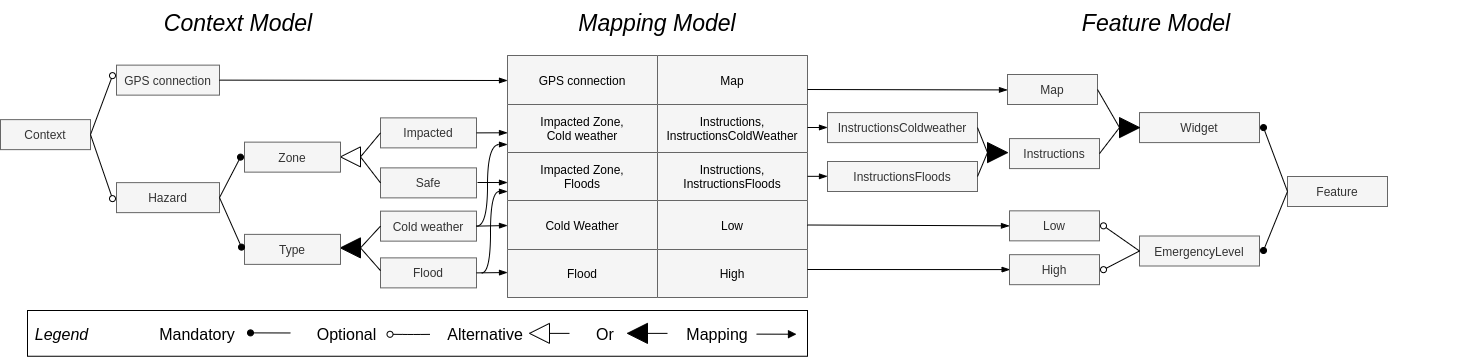

The diagram above was exported from draw.io. Its source (the exported page's mxGraphModel, read from the mxfile embedded in the PNG):
<mxGraphModel dx="1434" dy="1566" grid="1" gridSize="10" guides="1" tooltips="1" connect="1" arrows="1" fold="1" page="1" pageScale="1" pageWidth="1169" pageHeight="827" math="0" shadow="0">
  <root>
    <mxCell id="0" />
    <mxCell id="1" parent="0" />
    <mxCell id="2" value="" style="rounded=0;whiteSpace=wrap;html=1;fillColor=none;" parent="1" vertex="1">
      <mxGeometry x="350" y="250" width="780" height="45.75" as="geometry" />
    </mxCell>
    <mxCell id="3" value="Context" style="rounded=0;fillColor=#f5f5f5;strokeColor=#666666;fontColor=#333333;" parent="1" vertex="1">
      <mxGeometry x="323" y="59.13" width="90" height="30" as="geometry" />
    </mxCell>
    <mxCell id="4" value="Hazard" style="rounded=0;fillColor=#f5f5f5;strokeColor=#666666;fontColor=#333333;" parent="1" vertex="1">
      <mxGeometry x="439" y="122.13" width="103" height="30" as="geometry" />
    </mxCell>
    <mxCell id="11" value="Impacted" style="rounded=0;fillColor=#f5f5f5;strokeColor=#666666;fontColor=#333333;" parent="1" vertex="1">
      <mxGeometry x="703" y="57.38" width="96" height="30" as="geometry" />
    </mxCell>
    <mxCell id="12" value="Safe" style="rounded=0;fillColor=#f5f5f5;strokeColor=#666666;fontColor=#333333;" parent="1" vertex="1">
      <mxGeometry x="703" y="107.38" width="96" height="30" as="geometry" />
    </mxCell>
    <mxCell id="20" value="" style="endArrow=oval;endFill=1;exitX=1;exitY=0.5;exitDx=0;exitDy=0;" parent="1" source="4" edge="1">
      <mxGeometry width="50" height="50" relative="1" as="geometry">
        <mxPoint x="336" y="311.63" as="sourcePoint" />
        <mxPoint x="563" y="96.63" as="targetPoint" />
      </mxGeometry>
    </mxCell>
    <mxCell id="23" value="" style="endArrow=none;exitX=0;exitY=0.5;exitDx=0;exitDy=0;entryX=0;entryY=0.5;entryDx=0;entryDy=0;endFill=0;" parent="1" source="11" target="24" edge="1">
      <mxGeometry width="50" height="50" relative="1" as="geometry">
        <mxPoint x="703" y="66.20999999999992" as="sourcePoint" />
        <mxPoint x="393" y="161.20999999999992" as="targetPoint" />
      </mxGeometry>
    </mxCell>
    <mxCell id="24" value="" style="triangle;rotation=-180;fillColor=#ffffff;" parent="1" vertex="1">
      <mxGeometry x="663" y="86.38" width="20" height="20" as="geometry" />
    </mxCell>
    <mxCell id="25" value="" style="endArrow=none;exitX=0;exitY=0.5;exitDx=0;exitDy=0;entryX=0;entryY=0.5;entryDx=0;entryDy=0;endFill=0;" parent="1" source="12" target="24" edge="1">
      <mxGeometry width="50" height="50" relative="1" as="geometry">
        <mxPoint x="703.7199999999998" y="118.55000000000007" as="sourcePoint" />
        <mxPoint x="693" y="101.21000000000004" as="targetPoint" />
      </mxGeometry>
    </mxCell>
    <mxCell id="37" value="" style="shape=table;startSize=0;container=1;collapsible=0;childLayout=tableLayout;" parent="1" vertex="1">
      <mxGeometry x="830" y="-5" width="300" height="242" as="geometry" />
    </mxCell>
    <mxCell id="41" value="" style="shape=partialRectangle;collapsible=0;dropTarget=0;pointerEvents=0;fillColor=none;top=0;left=0;bottom=0;right=0;points=[[0,0.5],[1,0.5]];portConstraint=eastwest;" parent="37" vertex="1">
      <mxGeometry width="300" height="49" as="geometry" />
    </mxCell>
    <mxCell id="42" value="GPS connection" style="shape=partialRectangle;connectable=0;overflow=hidden;top=1;left=1;bottom=1;right=1;fillColor=#F5F5F5;strokeColor=#666666;" parent="41" vertex="1">
      <mxGeometry width="150" height="49" as="geometry">
        <mxRectangle width="150" height="49" as="alternateBounds" />
      </mxGeometry>
    </mxCell>
    <mxCell id="43" value="Map" style="shape=partialRectangle;connectable=0;overflow=hidden;top=1;left=1;bottom=1;right=1;fillColor=#F5F5F5;strokeColor=#666666;" parent="41" vertex="1">
      <mxGeometry x="150" width="150" height="49" as="geometry">
        <mxRectangle width="150" height="49" as="alternateBounds" />
      </mxGeometry>
    </mxCell>
    <mxCell id="44" value="" style="shape=partialRectangle;collapsible=0;dropTarget=0;pointerEvents=0;fillColor=none;top=0;left=0;bottom=0;right=0;points=[[0,0.5],[1,0.5]];portConstraint=eastwest;" parent="37" vertex="1">
      <mxGeometry y="49" width="300" height="48" as="geometry" />
    </mxCell>
    <mxCell id="45" value="Impacted Zone,&#10;Cold weather" style="shape=partialRectangle;connectable=0;overflow=hidden;top=1;left=1;bottom=1;right=1;fillColor=#F5F5F5;strokeColor=#666666;" parent="44" vertex="1">
      <mxGeometry width="150" height="48" as="geometry">
        <mxRectangle width="150" height="48" as="alternateBounds" />
      </mxGeometry>
    </mxCell>
    <mxCell id="46" value="Instructions,&#10;InstructionsColdWeather" style="shape=partialRectangle;connectable=0;overflow=hidden;top=1;left=1;bottom=1;right=1;fillColor=#F5F5F5;strokeColor=#666666;" parent="44" vertex="1">
      <mxGeometry x="150" width="150" height="48" as="geometry">
        <mxRectangle width="150" height="48" as="alternateBounds" />
      </mxGeometry>
    </mxCell>
    <mxCell id="38" value="" style="shape=partialRectangle;collapsible=0;dropTarget=0;pointerEvents=0;fillColor=none;top=0;left=0;bottom=0;right=0;points=[[0,0.5],[1,0.5]];portConstraint=eastwest;" parent="37" vertex="1">
      <mxGeometry y="97" width="300" height="48" as="geometry" />
    </mxCell>
    <mxCell id="39" value="Impacted Zone, &#10;Floods" style="shape=partialRectangle;connectable=0;overflow=hidden;top=1;left=1;bottom=1;right=1;fillColor=#F5F5F5;strokeColor=#666666;" parent="38" vertex="1">
      <mxGeometry width="150" height="48" as="geometry">
        <mxRectangle width="150" height="48" as="alternateBounds" />
      </mxGeometry>
    </mxCell>
    <mxCell id="40" value="Instructions,&#10;InstructionsFloods" style="shape=partialRectangle;connectable=0;overflow=hidden;top=1;left=1;bottom=1;right=1;fillColor=#F5F5F5;strokeColor=#666666;" parent="38" vertex="1">
      <mxGeometry x="150" width="150" height="48" as="geometry">
        <mxRectangle width="150" height="48" as="alternateBounds" />
      </mxGeometry>
    </mxCell>
    <mxCell id="47" value="" style="shape=partialRectangle;collapsible=0;dropTarget=0;pointerEvents=0;fillColor=none;top=0;left=0;bottom=0;right=0;points=[[0,0.5],[1,0.5]];portConstraint=eastwest;" parent="37" vertex="1">
      <mxGeometry y="145" width="300" height="49" as="geometry" />
    </mxCell>
    <mxCell id="48" value="Cold Weather" style="shape=partialRectangle;connectable=0;overflow=hidden;top=1;left=1;bottom=1;right=1;fillColor=#F5F5F5;strokeColor=#666666;" parent="47" vertex="1">
      <mxGeometry width="150" height="49" as="geometry">
        <mxRectangle width="150" height="49" as="alternateBounds" />
      </mxGeometry>
    </mxCell>
    <mxCell id="49" value="Low" style="shape=partialRectangle;connectable=0;overflow=hidden;top=1;left=1;bottom=1;right=1;fillColor=#F5F5F5;strokeColor=#666666;" parent="47" vertex="1">
      <mxGeometry x="150" width="150" height="49" as="geometry">
        <mxRectangle width="150" height="49" as="alternateBounds" />
      </mxGeometry>
    </mxCell>
    <mxCell id="50" value="" style="shape=partialRectangle;collapsible=0;dropTarget=0;pointerEvents=0;fillColor=none;top=0;left=0;bottom=0;right=0;points=[[0,0.5],[1,0.5]];portConstraint=eastwest;" parent="37" vertex="1">
      <mxGeometry y="194" width="300" height="48" as="geometry" />
    </mxCell>
    <mxCell id="51" value="Flood" style="shape=partialRectangle;connectable=0;overflow=hidden;top=1;left=1;bottom=1;right=1;fillColor=#F5F5F5;strokeColor=#666666;" parent="50" vertex="1">
      <mxGeometry width="150" height="48" as="geometry">
        <mxRectangle width="150" height="48" as="alternateBounds" />
      </mxGeometry>
    </mxCell>
    <mxCell id="52" value="High" style="shape=partialRectangle;connectable=0;overflow=hidden;top=1;left=1;bottom=1;right=1;fillColor=#F5F5F5;strokeColor=#666666;" parent="50" vertex="1">
      <mxGeometry x="150" width="150" height="48" as="geometry">
        <mxRectangle width="150" height="48" as="alternateBounds" />
      </mxGeometry>
    </mxCell>
    <mxCell id="80" value="Feature" style="rounded=0;fillColor=#f5f5f5;strokeColor=#666666;fontColor=#333333;" parent="1" vertex="1">
      <mxGeometry x="1610" y="116" width="100" height="30" as="geometry" />
    </mxCell>
    <mxCell id="81" value="Widget" style="rounded=0;fillColor=#f5f5f5;strokeColor=#666666;fontColor=#333333;" parent="1" vertex="1">
      <mxGeometry x="1462" y="52.09" width="120" height="30" as="geometry" />
    </mxCell>
    <mxCell id="82" value="" style="endArrow=oval;endFill=1;entryX=1;entryY=0.5;entryDx=0;entryDy=0;exitX=0;exitY=0.5;exitDx=0;exitDy=0;" parent="1" source="80" edge="1">
      <mxGeometry width="50" height="50" relative="1" as="geometry">
        <mxPoint x="1662" y="320.84" as="sourcePoint" />
        <mxPoint x="1586" y="67.09" as="targetPoint" />
      </mxGeometry>
    </mxCell>
    <mxCell id="83" value="EmergencyLevel" style="rounded=0;fillColor=#f5f5f5;strokeColor=#666666;fontColor=#333333;" parent="1" vertex="1">
      <mxGeometry x="1462" y="175.5" width="120" height="30" as="geometry" />
    </mxCell>
    <mxCell id="85" value="Instructions" style="rounded=0;fillColor=#f5f5f5;strokeColor=#666666;fontColor=#333333;" parent="1" vertex="1">
      <mxGeometry x="1332" y="78.09" width="90" height="30" as="geometry" />
    </mxCell>
    <mxCell id="86" value="Map" style="rounded=0;fillColor=#f5f5f5;strokeColor=#666666;fontColor=#333333;" parent="1" vertex="1">
      <mxGeometry x="1330" y="14" width="90" height="30" as="geometry" />
    </mxCell>
    <mxCell id="88" value="Low" style="rounded=0;fillColor=#f5f5f5;strokeColor=#666666;fontColor=#333333;" parent="1" vertex="1">
      <mxGeometry x="1332" y="150.34" width="90" height="30" as="geometry" />
    </mxCell>
    <mxCell id="89" value="" style="endArrow=oval;exitX=0;exitY=0.5;exitDx=0;exitDy=0;endFill=1;" parent="1" source="80" edge="1">
      <mxGeometry width="50" height="50" relative="1" as="geometry">
        <mxPoint x="1666" y="320.84" as="sourcePoint" />
        <mxPoint x="1586" y="190" as="targetPoint" />
      </mxGeometry>
    </mxCell>
    <mxCell id="93" value="High" style="rounded=0;fillColor=#f5f5f5;strokeColor=#666666;fontColor=#333333;" parent="1" vertex="1">
      <mxGeometry x="1332" y="194.17000000000002" width="90" height="30" as="geometry" />
    </mxCell>
    <mxCell id="99" value="" style="endArrow=none;exitX=0;exitY=0.5;exitDx=0;exitDy=0;endFill=0;entryX=1;entryY=0.5;entryDx=0;entryDy=0;" parent="1" source="102" target="85" edge="1">
      <mxGeometry width="50" height="50" relative="1" as="geometry">
        <mxPoint x="1672" y="307.09" as="sourcePoint" />
        <mxPoint x="1592" y="77.09" as="targetPoint" />
      </mxGeometry>
    </mxCell>
    <mxCell id="100" value="" style="endArrow=none;exitX=0;exitY=0.5;exitDx=0;exitDy=0;endFill=0;entryX=1;entryY=0.5;entryDx=0;entryDy=0;" parent="1" source="102" target="86" edge="1">
      <mxGeometry width="50" height="50" relative="1" as="geometry">
        <mxPoint x="1472" y="77.09" as="sourcePoint" />
        <mxPoint x="1432" y="32.09" as="targetPoint" />
      </mxGeometry>
    </mxCell>
    <mxCell id="102" value="" style="triangle;rotation=0;strokeColor=#000000;fillColor=#000000;" parent="1" vertex="1">
      <mxGeometry x="1442" y="57.09" width="20" height="20" as="geometry" />
    </mxCell>
    <mxCell id="103" value="" style="endArrow=oval;exitX=0;exitY=0.5;exitDx=0;exitDy=0;endFill=0;entryX=1;entryY=0.5;entryDx=0;entryDy=0;" parent="1" source="83" edge="1">
      <mxGeometry width="50" height="50" relative="1" as="geometry">
        <mxPoint x="1466" y="209.16999999999993" as="sourcePoint" />
        <mxPoint x="1426" y="165.34" as="targetPoint" />
      </mxGeometry>
    </mxCell>
    <mxCell id="104" value="" style="endArrow=oval;exitX=0;exitY=0.5;exitDx=0;exitDy=0;endFill=0;entryX=1;entryY=0.5;entryDx=0;entryDy=0;" parent="1" source="83" edge="1">
      <mxGeometry width="50" height="50" relative="1" as="geometry">
        <mxPoint x="1466" y="209.16999999999993" as="sourcePoint" />
        <mxPoint x="1426" y="209.16999999999993" as="targetPoint" />
      </mxGeometry>
    </mxCell>
    <mxCell id="137" value="Context Model" style="text;strokeColor=none;fillColor=none;align=center;verticalAlign=middle;rounded=0;fontSize=23;fontStyle=2" parent="1" vertex="1">
      <mxGeometry x="334" y="-60" width="454" height="40" as="geometry" />
    </mxCell>
    <mxCell id="138" value="Mapping Model" style="text;strokeColor=none;fillColor=none;align=center;verticalAlign=middle;rounded=0;fontSize=23;fontStyle=2" parent="1" vertex="1">
      <mxGeometry x="840" y="-60" width="280" height="40" as="geometry" />
    </mxCell>
    <mxCell id="139" value="Feature Model" style="text;strokeColor=none;fillColor=none;align=center;verticalAlign=middle;rounded=0;fontSize=23;fontStyle=2" parent="1" vertex="1">
      <mxGeometry x="1169" y="-60" width="620" height="40" as="geometry" />
    </mxCell>
    <mxCell id="155" value="Zone" style="rounded=0;fillColor=#f5f5f5;strokeColor=#666666;fontColor=#333333;" parent="1" vertex="1">
      <mxGeometry x="567" y="81.63" width="96" height="30" as="geometry" />
    </mxCell>
    <mxCell id="157" value="Cold weather" style="rounded=0;fillColor=#f5f5f5;strokeColor=#666666;fontColor=#333333;" parent="1" vertex="1">
      <mxGeometry x="703" y="150.63" width="96" height="30" as="geometry" />
    </mxCell>
    <mxCell id="158" value="Flood" style="rounded=0;fillColor=#f5f5f5;strokeColor=#666666;fontColor=#333333;" parent="1" vertex="1">
      <mxGeometry x="703" y="197.38" width="96" height="30" as="geometry" />
    </mxCell>
    <mxCell id="160" value="" style="triangle;rotation=-180;fillColor=#000000;" parent="1" vertex="1">
      <mxGeometry x="663" y="177.38" width="20" height="20" as="geometry" />
    </mxCell>
    <mxCell id="161" value="" style="endArrow=none;exitX=0;exitY=0.5;exitDx=0;exitDy=0;entryX=0;entryY=0.5;entryDx=0;entryDy=0;endFill=0;" parent="1" source="157" target="160" edge="1">
      <mxGeometry width="50" height="50" relative="1" as="geometry">
        <mxPoint x="703" y="192.38" as="sourcePoint" />
        <mxPoint x="693" y="167.38" as="targetPoint" />
      </mxGeometry>
    </mxCell>
    <mxCell id="162" value="" style="endArrow=none;entryX=0;entryY=0.5;entryDx=0;entryDy=0;endFill=0;" parent="1" target="160" edge="1">
      <mxGeometry width="50" height="50" relative="1" as="geometry">
        <mxPoint x="703" y="210.13" as="sourcePoint" />
        <mxPoint x="693" y="177.37999999999977" as="targetPoint" />
      </mxGeometry>
    </mxCell>
    <mxCell id="165" value="GPS connection" style="rounded=0;fillColor=#f5f5f5;strokeColor=#666666;fontColor=#333333;" parent="1" vertex="1">
      <mxGeometry x="439" y="4.63" width="103" height="30" as="geometry" />
    </mxCell>
    <mxCell id="169" value="" style="endArrow=oval;exitX=1;exitY=0.5;exitDx=0;exitDy=0;endFill=0;" parent="1" source="3" edge="1">
      <mxGeometry width="50" height="50" relative="1" as="geometry">
        <mxPoint x="355" y="312.13" as="sourcePoint" />
        <mxPoint x="435" y="138.13" as="targetPoint" />
      </mxGeometry>
    </mxCell>
    <mxCell id="170" value="" style="endArrow=oval;exitX=1;exitY=0.5;exitDx=0;exitDy=0;endFill=0;entryX=0;entryY=0.5;entryDx=0;entryDy=0;" parent="1" source="3" edge="1">
      <mxGeometry width="50" height="50" relative="1" as="geometry">
        <mxPoint x="355" y="312.13" as="sourcePoint" />
        <mxPoint x="435" y="15.13" as="targetPoint" />
      </mxGeometry>
    </mxCell>
    <mxCell id="176" value="Mandatory" style="text;strokeColor=none;fillColor=none;align=center;verticalAlign=middle;rounded=0;fontSize=16;" parent="1" vertex="1">
      <mxGeometry x="480" y="262.88" width="80" height="20" as="geometry" />
    </mxCell>
    <mxCell id="177" value="Optional" style="text;strokeColor=none;fillColor=none;align=center;verticalAlign=middle;rounded=0;fontSize=16;" parent="1" vertex="1">
      <mxGeometry x="649.5" y="262.88" width="40" height="20" as="geometry" />
    </mxCell>
    <mxCell id="178" value="" style="triangle;rotation=-180;" parent="1" vertex="1">
      <mxGeometry x="852" y="262.88" width="20" height="20" as="geometry" />
    </mxCell>
    <mxCell id="179" value="" style="endArrow=none;exitX=0;exitY=0.5;exitDx=0;exitDy=0;entryX=0;entryY=0.5;entryDx=0;entryDy=0;endFill=0;" parent="1" target="178" edge="1">
      <mxGeometry width="50" height="50" relative="1" as="geometry">
        <mxPoint x="891.9999999999995" y="272.8800000000001" as="sourcePoint" />
        <mxPoint x="882" y="252.88" as="targetPoint" />
      </mxGeometry>
    </mxCell>
    <mxCell id="180" value="Alternative" style="text;strokeColor=none;fillColor=none;align=center;verticalAlign=middle;rounded=0;fontSize=16;" parent="1" vertex="1">
      <mxGeometry x="788" y="262.88" width="40" height="20" as="geometry" />
    </mxCell>
    <mxCell id="181" value="" style="triangle;rotation=-180;fillColor=#000000;" parent="1" vertex="1">
      <mxGeometry x="950" y="262.88" width="20" height="20" as="geometry" />
    </mxCell>
    <mxCell id="182" value="" style="endArrow=none;exitX=0;exitY=0.5;exitDx=0;exitDy=0;entryX=0;entryY=0.5;entryDx=0;entryDy=0;endFill=0;" parent="1" target="181" edge="1">
      <mxGeometry width="50" height="50" relative="1" as="geometry">
        <mxPoint x="989.9999999999995" y="272.8800000000001" as="sourcePoint" />
        <mxPoint x="980" y="252.88" as="targetPoint" />
      </mxGeometry>
    </mxCell>
    <mxCell id="183" value="Or" style="text;strokeColor=none;fillColor=none;align=center;verticalAlign=middle;rounded=0;fontSize=16;" parent="1" vertex="1">
      <mxGeometry x="908" y="262.88" width="40" height="20" as="geometry" />
    </mxCell>
    <mxCell id="184" value="" style="endArrow=oval;endFill=0;" parent="1" edge="1">
      <mxGeometry width="50" height="50" relative="1" as="geometry">
        <mxPoint x="752.5" y="273.8800000000001" as="sourcePoint" />
        <mxPoint x="712.5" y="273.78999999999996" as="targetPoint" />
        <Array as="points">
          <mxPoint x="734" y="274.01" />
        </Array>
      </mxGeometry>
    </mxCell>
    <mxCell id="185" value="Mapping" style="text;strokeColor=none;fillColor=none;align=center;verticalAlign=middle;rounded=0;fontSize=16;" parent="1" vertex="1">
      <mxGeometry x="1020" y="262.88" width="40" height="20" as="geometry" />
    </mxCell>
    <mxCell id="186" value="" style="endArrow=oval;endFill=1;" parent="1" edge="1">
      <mxGeometry width="50" height="50" relative="1" as="geometry">
        <mxPoint x="613" y="272.4699999999998" as="sourcePoint" />
        <mxPoint x="573" y="272.37999999999965" as="targetPoint" />
      </mxGeometry>
    </mxCell>
    <mxCell id="187" value="" style="endArrow=none;endFill=0;startArrow=block;startFill=1;" parent="1" edge="1">
      <mxGeometry width="50" height="50" relative="1" as="geometry">
        <mxPoint x="1119" y="273.72000000000025" as="sourcePoint" />
        <mxPoint x="1079" y="273.6300000000001" as="targetPoint" />
      </mxGeometry>
    </mxCell>
    <mxCell id="188" value="Legend" style="text;strokeColor=none;fillColor=none;align=center;verticalAlign=middle;rounded=0;fontStyle=2;fontSize=16;" parent="1" vertex="1">
      <mxGeometry x="359" y="262.88" width="51" height="20" as="geometry" />
    </mxCell>
    <mxCell id="ZHto1X7rbI6F5FgTZo0v-192" value="InstructionsFloods" style="rounded=0;fillColor=#f5f5f5;strokeColor=#666666;fontColor=#333333;" parent="1" vertex="1">
      <mxGeometry x="1150" y="101" width="150" height="30" as="geometry" />
    </mxCell>
    <mxCell id="ZHto1X7rbI6F5FgTZo0v-193" value="InstructionsColdweather" style="rounded=0;fillColor=#f5f5f5;strokeColor=#666666;fontColor=#333333;align=center;" parent="1" vertex="1">
      <mxGeometry x="1150" y="52.09" width="150" height="30" as="geometry" />
    </mxCell>
    <mxCell id="ZHto1X7rbI6F5FgTZo0v-194" value="" style="triangle;rotation=0;strokeColor=#000000;fillColor=#000000;" parent="1" vertex="1">
      <mxGeometry x="1310" y="82.09" width="20" height="20" as="geometry" />
    </mxCell>
    <mxCell id="ZHto1X7rbI6F5FgTZo0v-195" value="" style="endArrow=none;exitX=0;exitY=0.5;exitDx=0;exitDy=0;endFill=0;entryX=1;entryY=0.5;entryDx=0;entryDy=0;" parent="1" source="ZHto1X7rbI6F5FgTZo0v-194" target="ZHto1X7rbI6F5FgTZo0v-193" edge="1">
      <mxGeometry width="50" height="50" relative="1" as="geometry">
        <mxPoint x="1480" y="127.08999999999992" as="sourcePoint" />
        <mxPoint x="1460" y="102.08999999999992" as="targetPoint" />
      </mxGeometry>
    </mxCell>
    <mxCell id="ZHto1X7rbI6F5FgTZo0v-197" value="" style="endArrow=none;exitX=0;exitY=0.5;exitDx=0;exitDy=0;endFill=0;entryX=1;entryY=0.5;entryDx=0;entryDy=0;" parent="1" source="ZHto1X7rbI6F5FgTZo0v-194" target="ZHto1X7rbI6F5FgTZo0v-192" edge="1">
      <mxGeometry width="50" height="50" relative="1" as="geometry">
        <mxPoint x="1320" y="102.08999999999992" as="sourcePoint" />
        <mxPoint x="1300" y="77.08999999999992" as="targetPoint" />
      </mxGeometry>
    </mxCell>
    <mxCell id="9YbKu-A3caqFvrQnvsOM-196" value="Type" style="rounded=0;fillColor=#f5f5f5;strokeColor=#666666;fontColor=#333333;" parent="1" vertex="1">
      <mxGeometry x="567" y="173.88" width="96" height="30" as="geometry" />
    </mxCell>
    <mxCell id="9YbKu-A3caqFvrQnvsOM-197" value="" style="endArrow=oval;endFill=1;exitX=1;exitY=0.5;exitDx=0;exitDy=0;" parent="1" source="4" edge="1">
      <mxGeometry width="50" height="50" relative="1" as="geometry">
        <mxPoint x="550" y="142.88" as="sourcePoint" />
        <mxPoint x="564" y="186.63" as="targetPoint" />
      </mxGeometry>
    </mxCell>
    <mxCell id="YteR4cSFg0o2uTKwv88v-188" value="" style="endArrow=blockThin;html=1;rounded=0;exitX=1;exitY=0.5;exitDx=0;exitDy=0;entryX=0;entryY=0.589;entryDx=0;entryDy=0;entryPerimeter=0;endFill=1;strokeColor=default;" parent="1" source="11" target="44" edge="1">
      <mxGeometry width="50" height="50" relative="1" as="geometry">
        <mxPoint x="660" y="180" as="sourcePoint" />
        <mxPoint x="710" y="130" as="targetPoint" />
      </mxGeometry>
    </mxCell>
    <mxCell id="YteR4cSFg0o2uTKwv88v-189" value="" style="endArrow=blockThin;html=1;rounded=0;entryX=0;entryY=0.589;entryDx=0;entryDy=0;entryPerimeter=0;endFill=1;strokeColor=default;" parent="1" edge="1">
      <mxGeometry width="50" height="50" relative="1" as="geometry">
        <mxPoint x="800" y="122" as="sourcePoint" />
        <mxPoint x="830" y="122.03199999999993" as="targetPoint" />
      </mxGeometry>
    </mxCell>
    <mxCell id="YteR4cSFg0o2uTKwv88v-190" value="" style="endArrow=blockThin;html=1;rounded=0;entryX=0;entryY=0.589;entryDx=0;entryDy=0;entryPerimeter=0;endFill=1;strokeColor=default;exitX=1;exitY=0.5;exitDx=0;exitDy=0;" parent="1" edge="1" source="157">
      <mxGeometry width="50" height="50" relative="1" as="geometry">
        <mxPoint x="800" y="170" as="sourcePoint" />
        <mxPoint x="830" y="165.02199999999993" as="targetPoint" />
      </mxGeometry>
    </mxCell>
    <mxCell id="YteR4cSFg0o2uTKwv88v-191" value="" style="endArrow=blockThin;html=1;rounded=0;exitX=1;exitY=0.5;exitDx=0;exitDy=0;entryX=0;entryY=0.589;entryDx=0;entryDy=0;entryPerimeter=0;endFill=1;strokeColor=default;" parent="1" edge="1" source="158">
      <mxGeometry width="50" height="50" relative="1" as="geometry">
        <mxPoint x="804" y="212.01" as="sourcePoint" />
        <mxPoint x="830" y="212.03199999999993" as="targetPoint" />
      </mxGeometry>
    </mxCell>
    <mxCell id="YteR4cSFg0o2uTKwv88v-195" value="" style="edgeStyle=orthogonalEdgeStyle;curved=1;orthogonalLoop=1;jettySize=auto;shadow=0;startArrow=none;startFill=0;endArrow=blockThin;endFill=1;exitX=1;exitY=0.5;exitDx=0;exitDy=0;" parent="1" source="157" edge="1">
      <mxGeometry relative="1" as="geometry">
        <mxPoint x="507" y="28" as="sourcePoint" />
        <mxPoint x="830" y="84" as="targetPoint" />
        <Array as="points">
          <mxPoint x="810" y="166" />
          <mxPoint x="810" y="84" />
        </Array>
      </mxGeometry>
    </mxCell>
    <mxCell id="YteR4cSFg0o2uTKwv88v-196" value="" style="edgeStyle=orthogonalEdgeStyle;curved=1;orthogonalLoop=1;jettySize=auto;shadow=0;startArrow=none;startFill=0;endArrow=blockThin;endFill=1;exitX=1;exitY=0.5;exitDx=0;exitDy=0;" parent="1" edge="1">
      <mxGeometry relative="1" as="geometry">
        <mxPoint x="804" y="212.5" as="sourcePoint" />
        <mxPoint x="830" y="131" as="targetPoint" />
        <Array as="points">
          <mxPoint x="813" y="213" />
          <mxPoint x="813" y="131" />
        </Array>
      </mxGeometry>
    </mxCell>
    <mxCell id="YteR4cSFg0o2uTKwv88v-200" value="" style="endArrow=blockThin;html=1;rounded=0;exitX=1;exitY=0.5;exitDx=0;exitDy=0;endFill=1;strokeColor=default;" parent="1" edge="1">
      <mxGeometry width="50" height="50" relative="1" as="geometry">
        <mxPoint x="1130" y="67" as="sourcePoint" />
        <mxPoint x="1150" y="67" as="targetPoint" />
      </mxGeometry>
    </mxCell>
    <mxCell id="YteR4cSFg0o2uTKwv88v-201" value="" style="endArrow=blockThin;html=1;rounded=0;exitX=1;exitY=0.5;exitDx=0;exitDy=0;endFill=1;strokeColor=default;" parent="1" edge="1">
      <mxGeometry width="50" height="50" relative="1" as="geometry">
        <mxPoint x="1130" y="115.83" as="sourcePoint" />
        <mxPoint x="1150" y="115.83" as="targetPoint" />
      </mxGeometry>
    </mxCell>
    <mxCell id="YteR4cSFg0o2uTKwv88v-202" value="" style="endArrow=blockThin;html=1;rounded=0;exitX=1;exitY=0.5;exitDx=0;exitDy=0;endFill=1;strokeColor=default;entryX=0;entryY=0.5;entryDx=0;entryDy=0;" parent="1" source="47" target="88" edge="1">
      <mxGeometry width="50" height="50" relative="1" as="geometry">
        <mxPoint x="1190" y="165.32999999999998" as="sourcePoint" />
        <mxPoint x="1210" y="165.32999999999998" as="targetPoint" />
      </mxGeometry>
    </mxCell>
    <mxCell id="YteR4cSFg0o2uTKwv88v-204" value="" style="endArrow=blockThin;html=1;rounded=0;exitX=0.998;exitY=0.347;exitDx=0;exitDy=0;endFill=1;strokeColor=default;entryX=0;entryY=0.5;entryDx=0;entryDy=0;exitPerimeter=0;" parent="1" edge="1">
      <mxGeometry width="50" height="50" relative="1" as="geometry">
        <mxPoint x="1129.9999999999998" y="209.00299999999993" as="sourcePoint" />
        <mxPoint x="1332.6" y="209.08999999999992" as="targetPoint" />
      </mxGeometry>
    </mxCell>
    <mxCell id="YteR4cSFg0o2uTKwv88v-205" value="" style="endArrow=blockThin;html=1;rounded=0;endFill=1;strokeColor=default;entryX=0;entryY=0.5;entryDx=0;entryDy=0;" parent="1" edge="1">
      <mxGeometry width="50" height="50" relative="1" as="geometry">
        <mxPoint x="1130" y="29" as="sourcePoint" />
        <mxPoint x="1330" y="29.41999999999993" as="targetPoint" />
      </mxGeometry>
    </mxCell>
    <mxCell id="YteR4cSFg0o2uTKwv88v-206" value="" style="endArrow=blockThin;html=1;rounded=0;endFill=1;strokeColor=default;exitX=1;exitY=0.5;exitDx=0;exitDy=0;" parent="1" source="165" edge="1">
      <mxGeometry width="50" height="50" relative="1" as="geometry">
        <mxPoint x="520" as="sourcePoint" />
        <mxPoint x="830" y="20" as="targetPoint" />
      </mxGeometry>
    </mxCell>
  </root>
</mxGraphModel>